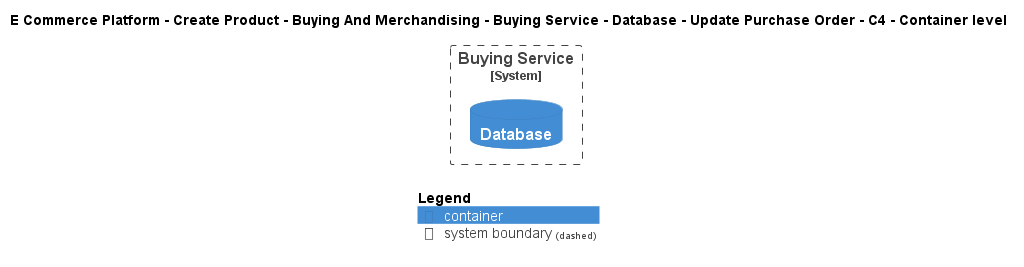

The diagram above was rendered by PlantUML. Its source (embedded in the PNG):
@startuml
!include ..\..\..\..\..\..\..\..\..\.c4s\C4_Container.puml

AddElementTag("c4interflow:lifecycle:new", $bgColor=green, $fontColor=#ffffff, $borderColor=green, $shadowing="False")
AddElementTag("c4interflow:lifecycle:changed", $bgColor=orange, $fontColor=#ffffff, $borderColor=orange, $shadowing="False")
AddElementTag("c4interflow:lifecycle:removed", $bgColor=red, $fontColor=#ffffff, $borderColor=red, $shadowing="False")

AddRelTag("c4interflow:lifecycle:new", $textColor=green, $lineColor=green)
AddRelTag("c4interflow:lifecycle:changed", $textColor=orange, $lineColor=orange)
AddRelTag("c4interflow:lifecycle:removed", $textColor=red, $lineColor=red)

SHOW_PERSON_PORTRAIT()
LAYOUT_TOP_DOWN()

skinparam linetype polyline

title E Commerce Platform - Create Product - Buying And Merchandising - Buying Service - Database - Update Purchase Order - C4 - Container level


System_Boundary(ECommercePlatform.CreateProduct.BuyingAndMerchandising.SoftwareSystems.BuyingService, "Buying Service") {
    ContainerDb(ECommercePlatform.CreateProduct.BuyingAndMerchandising.SoftwareSystems.BuyingService.Containers.Database, "Database", "", "")
}



SHOW_LEGEND()
@enduml